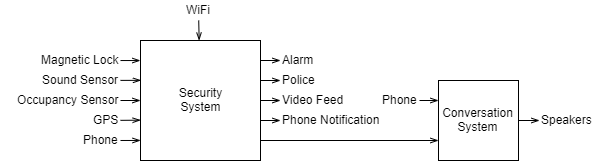

The diagram above was exported from draw.io. Its source (the exported page's mxGraphModel, read from the mxfile embedded in the PNG):
<mxGraphModel dx="748" dy="1987" grid="1" gridSize="10" guides="1" tooltips="1" connect="1" arrows="1" fold="1" page="1" pageScale="1" pageWidth="850" pageHeight="1100" math="0" shadow="0">
  <root>
    <mxCell id="0" />
    <mxCell id="1" parent="0" />
    <mxCell id="2" value="" style="edgeStyle=none;rounded=0;orthogonalLoop=1;jettySize=auto;html=1;startArrow=none;startFill=0;endArrow=openThin;endFill=0;" edge="1" source="3" target="16" parent="1">
      <mxGeometry relative="1" as="geometry" />
    </mxCell>
    <mxCell id="3" value="Security&lt;br&gt;System" style="rounded=0;whiteSpace=wrap;html=1;align=center;" vertex="1" parent="1">
      <mxGeometry x="241" y="-720" width="120" height="120" as="geometry" />
    </mxCell>
    <mxCell id="4" value="" style="edgeStyle=none;rounded=0;orthogonalLoop=1;jettySize=auto;html=1;endArrow=openThin;endFill=0;entryX=-0.001;entryY=0.167;entryDx=0;entryDy=0;entryPerimeter=0;" edge="1" source="5" target="3" parent="1">
      <mxGeometry relative="1" as="geometry" />
    </mxCell>
    <mxCell id="5" value="Magnetic Lock" style="text;html=1;resizable=0;points=[];autosize=1;align=right;verticalAlign=top;spacingTop=-4;" vertex="1" parent="1">
      <mxGeometry x="131" y="-710" width="90" height="20" as="geometry" />
    </mxCell>
    <mxCell id="6" value="" style="edgeStyle=none;rounded=0;orthogonalLoop=1;jettySize=auto;html=1;endArrow=openThin;endFill=0;entryX=0.004;entryY=0.332;entryDx=0;entryDy=0;entryPerimeter=0;" edge="1" source="7" target="3" parent="1">
      <mxGeometry relative="1" as="geometry" />
    </mxCell>
    <mxCell id="7" value="Sound Sensor" style="text;html=1;resizable=0;points=[];autosize=1;align=right;verticalAlign=top;spacingTop=-4;" vertex="1" parent="1">
      <mxGeometry x="131" y="-690" width="90" height="20" as="geometry" />
    </mxCell>
    <mxCell id="8" value="" style="edgeStyle=none;rounded=0;orthogonalLoop=1;jettySize=auto;html=1;endArrow=openThin;endFill=0;" edge="1" source="9" target="3" parent="1">
      <mxGeometry relative="1" as="geometry" />
    </mxCell>
    <mxCell id="9" value="Occupancy Sensor" style="text;html=1;resizable=0;points=[];autosize=1;align=right;verticalAlign=top;spacingTop=-4;" vertex="1" parent="1">
      <mxGeometry x="101" y="-670" width="120" height="20" as="geometry" />
    </mxCell>
    <mxCell id="10" value="" style="edgeStyle=none;rounded=0;orthogonalLoop=1;jettySize=auto;html=1;endArrow=openThin;endFill=0;entryX=0.001;entryY=0.664;entryDx=0;entryDy=0;entryPerimeter=0;" edge="1" source="11" target="3" parent="1">
      <mxGeometry relative="1" as="geometry" />
    </mxCell>
    <mxCell id="11" value="GPS" style="text;html=1;resizable=0;points=[];autosize=1;align=right;verticalAlign=top;spacingTop=-4;" vertex="1" parent="1">
      <mxGeometry x="181" y="-650" width="40" height="20" as="geometry" />
    </mxCell>
    <mxCell id="12" value="" style="edgeStyle=none;rounded=0;orthogonalLoop=1;jettySize=auto;html=1;endArrow=openThin;endFill=0;entryX=0.001;entryY=0.833;entryDx=0;entryDy=0;entryPerimeter=0;" edge="1" source="13" target="3" parent="1">
      <mxGeometry relative="1" as="geometry" />
    </mxCell>
    <mxCell id="13" value="Phone" style="text;html=1;resizable=0;points=[];autosize=1;align=right;verticalAlign=top;spacingTop=-4;" vertex="1" parent="1">
      <mxGeometry x="171" y="-630" width="50" height="20" as="geometry" />
    </mxCell>
    <mxCell id="14" value="Alarm" style="text;html=1;resizable=0;points=[];autosize=1;align=left;verticalAlign=top;spacingTop=-4;" vertex="1" parent="1">
      <mxGeometry x="381" y="-710" width="50" height="20" as="geometry" />
    </mxCell>
    <mxCell id="15" value="Police" style="text;html=1;resizable=0;points=[];autosize=1;align=left;verticalAlign=top;spacingTop=-4;" vertex="1" parent="1">
      <mxGeometry x="381" y="-690" width="50" height="20" as="geometry" />
    </mxCell>
    <mxCell id="16" value="Video Feed" style="text;html=1;resizable=0;points=[];autosize=1;align=left;verticalAlign=top;spacingTop=-4;" vertex="1" parent="1">
      <mxGeometry x="381" y="-670" width="80" height="20" as="geometry" />
    </mxCell>
    <mxCell id="17" value="Phone Notification" style="text;html=1;resizable=0;points=[];autosize=1;align=left;verticalAlign=top;spacingTop=-4;" vertex="1" parent="1">
      <mxGeometry x="381" y="-650" width="110" height="20" as="geometry" />
    </mxCell>
    <mxCell id="18" value="" style="edgeStyle=none;rounded=0;orthogonalLoop=1;jettySize=auto;html=1;startArrow=none;startFill=0;endArrow=openThin;endFill=0;" edge="1" source="19" target="28" parent="1">
      <mxGeometry relative="1" as="geometry" />
    </mxCell>
    <mxCell id="19" value="Conversation&lt;br&gt;System" style="rounded=0;whiteSpace=wrap;html=1;align=center;" vertex="1" parent="1">
      <mxGeometry x="539" y="-680" width="80" height="80" as="geometry" />
    </mxCell>
    <mxCell id="20" value="" style="edgeStyle=none;rounded=0;orthogonalLoop=1;jettySize=auto;html=1;startArrow=none;startFill=0;endArrow=openThin;endFill=0;" edge="1" source="21" target="3" parent="1">
      <mxGeometry relative="1" as="geometry" />
    </mxCell>
    <mxCell id="21" value="WiFi" style="text;html=1;resizable=0;points=[];autosize=1;align=center;verticalAlign=top;spacingTop=-4;" vertex="1" parent="1">
      <mxGeometry x="279" y="-760" width="40" height="20" as="geometry" />
    </mxCell>
    <mxCell id="22" value="" style="edgeStyle=none;rounded=0;orthogonalLoop=1;jettySize=auto;html=1;startArrow=none;startFill=0;endArrow=openThin;endFill=0;" edge="1" parent="1">
      <mxGeometry relative="1" as="geometry">
        <mxPoint x="361" y="-680" as="sourcePoint" />
        <mxPoint x="381" y="-680" as="targetPoint" />
      </mxGeometry>
    </mxCell>
    <mxCell id="23" value="" style="edgeStyle=none;rounded=0;orthogonalLoop=1;jettySize=auto;html=1;startArrow=none;startFill=0;endArrow=openThin;endFill=0;" edge="1" parent="1">
      <mxGeometry relative="1" as="geometry">
        <mxPoint x="361" y="-700" as="sourcePoint" />
        <mxPoint x="381" y="-700" as="targetPoint" />
      </mxGeometry>
    </mxCell>
    <mxCell id="24" value="" style="edgeStyle=none;rounded=0;orthogonalLoop=1;jettySize=auto;html=1;startArrow=none;startFill=0;endArrow=openThin;endFill=0;" edge="1" parent="1">
      <mxGeometry relative="1" as="geometry">
        <mxPoint x="361" y="-640" as="sourcePoint" />
        <mxPoint x="381" y="-640" as="targetPoint" />
      </mxGeometry>
    </mxCell>
    <mxCell id="25" value="" style="edgeStyle=none;rounded=0;orthogonalLoop=1;jettySize=auto;html=1;startArrow=none;startFill=0;endArrow=openThin;endFill=0;entryX=0;entryY=0.75;entryDx=0;entryDy=0;" edge="1" target="19" parent="1">
      <mxGeometry relative="1" as="geometry">
        <mxPoint x="361" y="-620" as="sourcePoint" />
        <mxPoint x="381" y="-620" as="targetPoint" />
      </mxGeometry>
    </mxCell>
    <mxCell id="26" value="" style="edgeStyle=none;rounded=0;orthogonalLoop=1;jettySize=auto;html=1;startArrow=none;startFill=0;endArrow=openThin;endFill=0;entryX=0;entryY=0.25;entryDx=0;entryDy=0;" edge="1" source="27" target="19" parent="1">
      <mxGeometry relative="1" as="geometry" />
    </mxCell>
    <mxCell id="27" value="Phone" style="text;html=1;resizable=0;points=[];autosize=1;align=right;verticalAlign=top;spacingTop=-4;" vertex="1" parent="1">
      <mxGeometry x="470" y="-670" width="50" height="20" as="geometry" />
    </mxCell>
    <mxCell id="28" value="Speakers" style="text;html=1;resizable=0;points=[];autosize=1;align=left;verticalAlign=top;spacingTop=-4;" vertex="1" parent="1">
      <mxGeometry x="640" y="-650" width="70" height="20" as="geometry" />
    </mxCell>
  </root>
</mxGraphModel>